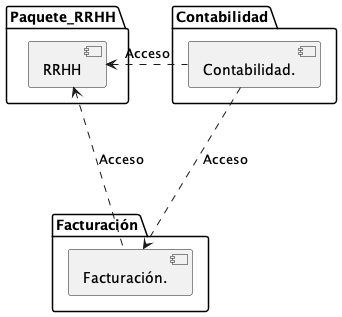

The diagram above was rendered by PlantUML. Its source (embedded in the PNG):
@startuml 1er Nivel Alto Nivel


package Paquete_RRHH {
 
  [RRHH]
}
package Contabilidad {
 
  [Contabilidad.]
}
package Facturación {
 
  [Facturación.]
}




[Contabilidad.] .-left->[RRHH] :"Acceso"
[Facturación.] .-up->[RRHH] :"Acceso"
[Contabilidad.] .-down-> [Facturación.]:"Acceso"


@enduml